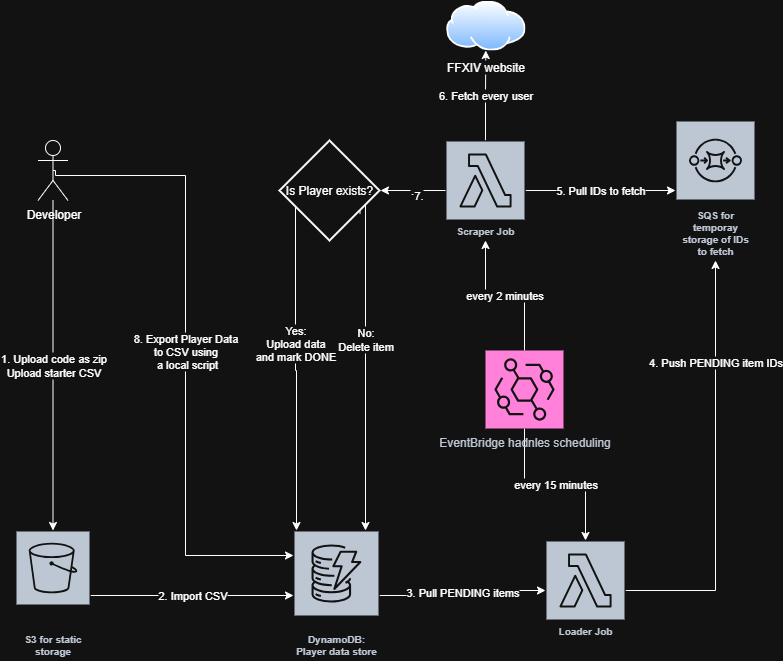

The diagram above was exported from draw.io. Its source (the exported page's mxGraphModel, read from the mxfile embedded in the PNG):
<mxGraphModel dx="1426" dy="777" grid="1" gridSize="10" guides="1" tooltips="1" connect="1" arrows="1" fold="1" page="1" pageScale="1" pageWidth="827" pageHeight="1169" math="0" shadow="0">
  <root>
    <mxCell id="0" />
    <mxCell id="1" parent="0" />
    <mxCell id="qtT40M0BexdurqppFIiZ-7" value="1. Upload code as zip&lt;br&gt;Upload starter CSV" style="edgeStyle=orthogonalEdgeStyle;rounded=0;orthogonalLoop=1;jettySize=auto;html=1;" parent="1" source="qtT40M0BexdurqppFIiZ-1" target="qtT40M0BexdurqppFIiZ-6" edge="1">
      <mxGeometry relative="1" as="geometry" />
    </mxCell>
    <mxCell id="XkQh5Hgr6TkR7643bRTY-21" value="8. Export Player Data&lt;br&gt;to CSV using&lt;br&gt;&amp;nbsp;a local script" style="edgeStyle=orthogonalEdgeStyle;rounded=0;orthogonalLoop=1;jettySize=auto;html=1;exitX=0.5;exitY=0.5;exitDx=0;exitDy=0;exitPerimeter=0;" edge="1" parent="1" source="qtT40M0BexdurqppFIiZ-1">
      <mxGeometry relative="1" as="geometry">
        <mxPoint x="328" y="585" as="targetPoint" />
        <mxPoint x="120.5" y="205" as="sourcePoint" />
        <Array as="points">
          <mxPoint x="90" y="200" />
          <mxPoint x="90" y="205" />
          <mxPoint x="220" y="205" />
          <mxPoint x="220" y="585" />
        </Array>
      </mxGeometry>
    </mxCell>
    <mxCell id="qtT40M0BexdurqppFIiZ-1" value="Developer" style="shape=umlActor;verticalLabelPosition=bottom;verticalAlign=top;html=1;" parent="1" vertex="1">
      <mxGeometry x="72.5" y="170" width="30" height="60" as="geometry" />
    </mxCell>
    <mxCell id="qtT40M0BexdurqppFIiZ-10" value="2. Import CSV" style="edgeStyle=orthogonalEdgeStyle;rounded=0;orthogonalLoop=1;jettySize=auto;html=1;" parent="1" source="qtT40M0BexdurqppFIiZ-6" target="qtT40M0BexdurqppFIiZ-8" edge="1">
      <mxGeometry relative="1" as="geometry" />
    </mxCell>
    <mxCell id="qtT40M0BexdurqppFIiZ-6" value="S3 for static storage" style="sketch=0;outlineConnect=0;fontColor=#232F3E;gradientColor=none;strokeColor=#ffffff;fillColor=#232F3E;dashed=0;verticalLabelPosition=middle;verticalAlign=bottom;align=center;html=1;whiteSpace=wrap;fontSize=10;fontStyle=1;spacing=3;shape=mxgraph.aws4.productIcon;prIcon=mxgraph.aws4.s3;" parent="1" vertex="1">
      <mxGeometry x="50" y="560" width="75" height="130" as="geometry" />
    </mxCell>
    <mxCell id="XkQh5Hgr6TkR7643bRTY-4" value="3. Pull PENDING items" style="edgeStyle=orthogonalEdgeStyle;rounded=0;orthogonalLoop=1;jettySize=auto;html=1;" edge="1" parent="1" source="qtT40M0BexdurqppFIiZ-8" target="XkQh5Hgr6TkR7643bRTY-1">
      <mxGeometry relative="1" as="geometry" />
    </mxCell>
    <mxCell id="qtT40M0BexdurqppFIiZ-8" value="DynamoDB: Player data store" style="sketch=0;outlineConnect=0;fontColor=#232F3E;gradientColor=none;strokeColor=#ffffff;fillColor=#232F3E;dashed=0;verticalLabelPosition=middle;verticalAlign=bottom;align=center;html=1;whiteSpace=wrap;fontSize=10;fontStyle=1;spacing=3;shape=mxgraph.aws4.productIcon;prIcon=mxgraph.aws4.dynamodb;" parent="1" vertex="1">
      <mxGeometry x="328" y="560" width="86" height="130" as="geometry" />
    </mxCell>
    <mxCell id="XkQh5Hgr6TkR7643bRTY-5" value="4. Push PENDING item IDs" style="edgeStyle=orthogonalEdgeStyle;rounded=0;orthogonalLoop=1;jettySize=auto;html=1;" edge="1" parent="1" source="XkQh5Hgr6TkR7643bRTY-1" target="XkQh5Hgr6TkR7643bRTY-3">
      <mxGeometry x="0.5122" relative="1" as="geometry">
        <mxPoint as="offset" />
      </mxGeometry>
    </mxCell>
    <mxCell id="XkQh5Hgr6TkR7643bRTY-1" value="Loader Job" style="sketch=0;outlineConnect=0;fontColor=#232F3E;gradientColor=none;strokeColor=#ffffff;fillColor=#232F3E;dashed=0;verticalLabelPosition=middle;verticalAlign=bottom;align=center;html=1;whiteSpace=wrap;fontSize=10;fontStyle=1;spacing=3;shape=mxgraph.aws4.productIcon;prIcon=mxgraph.aws4.lambda;" vertex="1" parent="1">
      <mxGeometry x="580" y="570" width="80" height="100" as="geometry" />
    </mxCell>
    <mxCell id="XkQh5Hgr6TkR7643bRTY-6" value="5. Pull IDs to fetch" style="edgeStyle=orthogonalEdgeStyle;rounded=0;orthogonalLoop=1;jettySize=auto;html=1;" edge="1" parent="1" source="XkQh5Hgr6TkR7643bRTY-2" target="XkQh5Hgr6TkR7643bRTY-3">
      <mxGeometry relative="1" as="geometry" />
    </mxCell>
    <mxCell id="XkQh5Hgr6TkR7643bRTY-9" value="6. Fetch every user" style="edgeStyle=orthogonalEdgeStyle;rounded=0;orthogonalLoop=1;jettySize=auto;html=1;" edge="1" parent="1" source="XkQh5Hgr6TkR7643bRTY-2" target="XkQh5Hgr6TkR7643bRTY-7">
      <mxGeometry relative="1" as="geometry" />
    </mxCell>
    <mxCell id="XkQh5Hgr6TkR7643bRTY-13" value=".&amp;nbsp;" style="edgeStyle=orthogonalEdgeStyle;rounded=0;orthogonalLoop=1;jettySize=auto;html=1;entryX=1;entryY=0.5;entryDx=0;entryDy=0;entryPerimeter=0;" edge="1" parent="1">
      <mxGeometry relative="1" as="geometry">
        <mxPoint x="415" y="220" as="targetPoint" />
        <mxPoint x="481" y="220" as="sourcePoint" />
      </mxGeometry>
    </mxCell>
    <mxCell id="XkQh5Hgr6TkR7643bRTY-22" value="7." style="edgeLabel;html=1;align=center;verticalAlign=middle;resizable=0;points=[];" vertex="1" connectable="0" parent="XkQh5Hgr6TkR7643bRTY-13">
      <mxGeometry x="-0.1212" y="4" relative="1" as="geometry">
        <mxPoint as="offset" />
      </mxGeometry>
    </mxCell>
    <mxCell id="XkQh5Hgr6TkR7643bRTY-2" value="Scraper Job" style="sketch=0;outlineConnect=0;fontColor=#232F3E;gradientColor=none;strokeColor=#ffffff;fillColor=#232F3E;dashed=0;verticalLabelPosition=middle;verticalAlign=bottom;align=center;html=1;whiteSpace=wrap;fontSize=10;fontStyle=1;spacing=3;shape=mxgraph.aws4.productIcon;prIcon=mxgraph.aws4.lambda;" vertex="1" parent="1">
      <mxGeometry x="480" y="170" width="80" height="100" as="geometry" />
    </mxCell>
    <mxCell id="XkQh5Hgr6TkR7643bRTY-3" value="SQS for temporay storage of IDs to fetch" style="sketch=0;outlineConnect=0;fontColor=#232F3E;gradientColor=none;strokeColor=#ffffff;fillColor=#232F3E;dashed=0;verticalLabelPosition=middle;verticalAlign=bottom;align=center;html=1;whiteSpace=wrap;fontSize=10;fontStyle=1;spacing=3;shape=mxgraph.aws4.productIcon;prIcon=mxgraph.aws4.sqs;" vertex="1" parent="1">
      <mxGeometry x="710" y="150" width="80" height="140" as="geometry" />
    </mxCell>
    <mxCell id="XkQh5Hgr6TkR7643bRTY-7" value="FFXIV website" style="image;aspect=fixed;perimeter=ellipsePerimeter;html=1;align=center;shadow=0;dashed=0;spacingTop=3;image=img/lib/active_directory/internet_cloud.svg;" vertex="1" parent="1">
      <mxGeometry x="480.63" y="30" width="79.37" height="50" as="geometry" />
    </mxCell>
    <mxCell id="XkQh5Hgr6TkR7643bRTY-12" value="No:&lt;br&gt;Delete item" style="edgeStyle=orthogonalEdgeStyle;rounded=0;orthogonalLoop=1;jettySize=auto;html=1;exitX=0.805;exitY=0.73;exitDx=0;exitDy=0;exitPerimeter=0;" edge="1" parent="1" source="XkQh5Hgr6TkR7643bRTY-11" target="qtT40M0BexdurqppFIiZ-8">
      <mxGeometry x="-0.0557" relative="1" as="geometry">
        <Array as="points">
          <mxPoint x="400" y="223" />
        </Array>
        <mxPoint as="offset" />
      </mxGeometry>
    </mxCell>
    <mxCell id="XkQh5Hgr6TkR7643bRTY-17" value="Yes:&lt;br&gt;Upload data&lt;br&gt;and mark DONE" style="edgeStyle=orthogonalEdgeStyle;rounded=0;orthogonalLoop=1;jettySize=auto;html=1;exitX=0.135;exitY=0.64;exitDx=0;exitDy=0;exitPerimeter=0;" edge="1" parent="1" source="XkQh5Hgr6TkR7643bRTY-11" target="qtT40M0BexdurqppFIiZ-8">
      <mxGeometry relative="1" as="geometry">
        <mxPoint x="330" y="550" as="targetPoint" />
        <Array as="points">
          <mxPoint x="329" y="210" />
          <mxPoint x="330" y="210" />
          <mxPoint x="330" y="400" />
          <mxPoint x="331" y="400" />
        </Array>
      </mxGeometry>
    </mxCell>
    <mxCell id="XkQh5Hgr6TkR7643bRTY-11" value="Is Player exists?" style="strokeWidth=2;html=1;shape=mxgraph.flowchart.decision;whiteSpace=wrap;" vertex="1" parent="1">
      <mxGeometry x="314" y="170" width="100" height="100" as="geometry" />
    </mxCell>
    <mxCell id="XkQh5Hgr6TkR7643bRTY-19" value="every 15 minutes" style="edgeStyle=orthogonalEdgeStyle;rounded=0;orthogonalLoop=1;jettySize=auto;html=1;" edge="1" parent="1" source="XkQh5Hgr6TkR7643bRTY-18" target="XkQh5Hgr6TkR7643bRTY-1">
      <mxGeometry relative="1" as="geometry" />
    </mxCell>
    <mxCell id="XkQh5Hgr6TkR7643bRTY-20" value="every 2 minutes" style="edgeStyle=orthogonalEdgeStyle;rounded=0;orthogonalLoop=1;jettySize=auto;html=1;" edge="1" parent="1" source="XkQh5Hgr6TkR7643bRTY-18" target="XkQh5Hgr6TkR7643bRTY-2">
      <mxGeometry relative="1" as="geometry" />
    </mxCell>
    <mxCell id="XkQh5Hgr6TkR7643bRTY-18" value="EventBridge hadnles scheduling" style="sketch=0;points=[[0,0,0],[0.25,0,0],[0.5,0,0],[0.75,0,0],[1,0,0],[0,1,0],[0.25,1,0],[0.5,1,0],[0.75,1,0],[1,1,0],[0,0.25,0],[0,0.5,0],[0,0.75,0],[1,0.25,0],[1,0.5,0],[1,0.75,0]];outlineConnect=0;fontColor=#232F3E;fillColor=#E7157B;strokeColor=#ffffff;dashed=0;verticalLabelPosition=bottom;verticalAlign=top;align=center;html=1;fontSize=12;fontStyle=0;aspect=fixed;shape=mxgraph.aws4.resourceIcon;resIcon=mxgraph.aws4.eventbridge;" vertex="1" parent="1">
      <mxGeometry x="520" y="380" width="78" height="78" as="geometry" />
    </mxCell>
  </root>
</mxGraphModel>